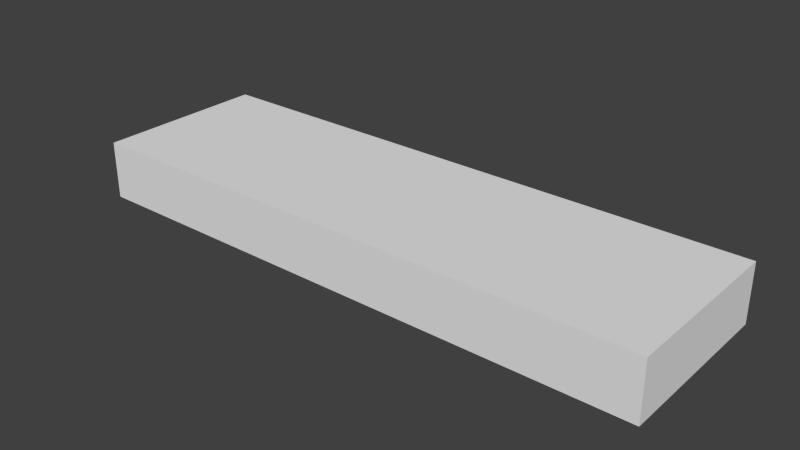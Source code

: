 # Source: platform.blend  (saved by Blender 2.64.0; exported with 4.5.12 LTS)
import bpy
from mathutils import Matrix  # noqa: F401  (used for matrix-valued properties, if any)

bpy.ops.wm.read_factory_settings(use_empty=True)
scene = bpy.context.scene
scene.name = 'Scene'

# ---- collections
col_collection_1 = bpy.data.collections.new('Collection 1'); scene.collection.children.link(col_collection_1)

# ---- materials (node trees are filled in below, after node groups)
mat_material = bpy.data.materials.new('Material')
mat_material.alpha_threshold = 0.0
mat_material.use_transparent_shadow = False
mat_material.roughness = 0.5
mat_material.line_color = (0.0, 0.0, 0.0, 1.0)

# ---- material node trees

# ---- world
world_world = bpy.data.worlds.new('World'); scene.world = world_world
world_world.color = (0.05088, 0.05088, 0.05088)
world_world.use_sun_shadow = False
world_world.sun_shadow_jitter_overblur = 0.0
world_world.cycles.sampling_method = 'MANUAL'
world_world.cycles.sample_map_resolution = 256

# ---- meshes
me_cube = bpy.data.meshes.new('Cube')
me_cube.from_pydata([(1.0, 1.0, -1.0), (1.0, -1.0, -1.0), (-1.0, -1.0, -1.0), (-1.0, 1.0, -1.0), (1.0, 1.0, 1.0), (1.0, -1.0, 1.0), (-1.0, -1.0, 1.0), (-1.0, 1.0, 1.0), (1.0, 1.0, 0.7472), (1.0, -1.0, 0.7472), (-1.0, -1.0, 0.7472), (-1.0, 1.0, 0.7472), (-1.0, 1.0, -0.7795), (-1.0, -1.0, -0.7795), (1.0, -1.0, -0.7795), (1.0, 1.0, -0.7795), (1.0, -0.9006, -1.0), (-1.0, -0.9006, -1.0), (1.0, -0.9006, 1.0), (-1.0, -0.9006, 1.0), (1.0, -0.9006, 0.7472), (-1.0, -0.9006, 0.7472), (-1.0, -0.9006, -0.7795), (1.0, -0.9006, -0.7795), (-1.0, 0.9005, -0.7795), (-1.0, 0.9005, 0.7472), (-1.0, 0.9005, 1.0), (-1.0, 0.9005, -1.0), (1.0, 0.9005, -0.7795), (1.0, 0.9005, 0.7472), (1.0, 0.9005, 1.0), (1.0, 0.9005, -1.0), (0.9725, 1.0, 0.7472), (0.9725, 1.0, -0.7795), (0.9725, 0.9005, 1.0), (0.9725, 1.0, -1.0), (-0.9735, -1.0, 0.7472), (-0.9735, 1.0, 0.7472), (-0.9735, 1.0, -0.7795), (-0.9735, -1.0, -0.7795), (-0.9735, -0.9006, -1.0), (-0.9735, -0.9006, 1.0), (-0.9735, 0.9005, 1.0), (-0.9735, 0.9005, -1.0), (-0.9735, 1.0, -1.0), (-0.9735, -1.0, -1.0), (-0.9735, 1.0, 1.0), (-0.9735, -1.0, 1.0), (0.9725, -1.0, 1.0), (0.9725, -1.0, -1.0), (0.9725, 1.0, 1.0), (0.9725, -0.9006, 1.0), (0.9725, -0.9006, -1.0), (0.9725, 0.9005, -1.0), (0.9725, -1.0, 0.7472), (0.9725, -1.0, -0.7795)], [], [(43, 27, 3), (26, 42, 7), (20, 14, 23), (45, 49, 55), (27, 17, 22), (12, 44, 3), (23, 14, 1), (39, 45, 55), (24, 27, 22), (38, 44, 12), (45, 39, 2), (16, 23, 1), (27, 24, 3), (27, 43, 40), (42, 26, 19), (16, 28, 23), (24, 12, 3), (28, 29, 20), (25, 12, 24), (16, 31, 28), (12, 25, 11), (25, 24, 22), (26, 11, 25), (21, 25, 22), (50, 32, 46), (42, 19, 41), (28, 8, 29), (17, 27, 40), (29, 8, 4), (33, 32, 15), (53, 52, 43), (30, 29, 4), (40, 45, 2), (11, 26, 7), (41, 19, 6), (39, 13, 2), (15, 32, 8), (41, 6, 47), (36, 13, 39), (2, 17, 40), (54, 36, 39), (52, 40, 43), (13, 36, 10), (47, 10, 36), (52, 31, 16), (18, 34, 51), (10, 47, 6), (18, 51, 5), (1, 49, 52), (51, 48, 5), (52, 16, 1), (54, 39, 55), (51, 42, 41), (51, 34, 42), (28, 20, 23), (32, 33, 38), (32, 38, 37), (46, 32, 37), (37, 38, 11), (11, 38, 12), (33, 44, 38), (33, 35, 44), (8, 50, 4), (32, 50, 8), (33, 15, 0), (35, 33, 0), (46, 37, 7), (37, 11, 7), (28, 15, 8), (15, 28, 31), (15, 31, 0), (14, 20, 9), (9, 20, 5), (20, 18, 5), (20, 30, 18), (29, 30, 20), (55, 49, 1), (14, 55, 1), (14, 54, 55), (54, 14, 9), (54, 9, 5), (48, 54, 5), (54, 48, 36), (36, 48, 47), (22, 17, 2), (13, 22, 2), (13, 21, 22), (21, 13, 10), (21, 10, 6), (19, 21, 6), (19, 25, 21), (25, 19, 26), (44, 43, 3), (44, 53, 43), (35, 53, 44), (49, 45, 40), (49, 40, 52), (31, 52, 53), (31, 53, 0), (53, 35, 0), (42, 46, 7), (42, 50, 46), (50, 42, 34), (47, 51, 41), (48, 51, 47), (30, 34, 18), (34, 30, 4), (4, 50, 34)])
_uv = me_cube.uv_layers.new(name='UVMap')
_uv.uv.foreach_set('vector', [0.05127, 0.581, 0.04753, 0.581, 0.04749, 0.5669, 0.5194, 0.581, 0.5157, 0.581, 0.5195, 0.5669, 0.2983, 0.2477, 0.2836, 0.03202, 0.2976, 0.03198, 0.5632, 0.5661, 0.2882, 0.5669, 0.2881, 0.5358, 0.2826, 0.01405, 0.2834, 0.2686, 0.2523, 0.2687, 0.2523, 0.5662, 0.2835, 0.5623, 0.2835, 0.5661, 0.2976, 0.03198, 0.2836, 0.03202, 0.2835, 0.0008669, 0.5631, 0.5349, 0.5632, 0.5661, 0.2881, 0.5358, 0.2515, 0.01415, 0.2826, 0.01405, 0.2523, 0.2687, 0.2523, 0.5624, 0.2835, 0.5623, 0.2523, 0.5662, 0.5632, 0.5661, 0.5631, 0.5349, 0.5669, 0.5661, 0.2975, 0.0008239, 0.2976, 0.03198, 0.2835, 0.0008669, 0.2826, 0.01405, 0.2515, 0.01415, 0.2826, 0.0, 0.04753, 0.581, 0.05127, 0.581, 0.05205, 0.8355, 0.5157, 0.581, 0.5194, 0.581, 0.5187, 0.8355, 0.2975, 0.0008239, 0.5521, 0.0312, 0.2976, 0.03198, 0.2515, 0.01415, 0.2514, 9.555e-05, 0.2826, 0.0, 1.0, 0.8137, 0.7843, 0.8144, 0.7835, 0.5599, 0.03576, 0.01481, 0.2514, 9.555e-05, 0.2515, 0.01415, 0.2975, 0.0008239, 0.552, 4.315e-05, 0.5521, 0.0312, 0.2514, 9.555e-05, 0.03576, 0.01481, 0.03572, 0.0007575, 0.06696, 0.5676, 0.2827, 0.5669, 0.2835, 0.8214, 4.312e-05, 0.01492, 0.03572, 0.0007575, 0.03576, 0.01481, 0.06774, 0.8221, 0.06696, 0.5676, 0.2835, 0.8214, 1.208e-05, 0.2882, 0.03573, 0.2881, 0.0008556, 0.5632, 0.5157, 0.581, 0.5187, 0.8355, 0.5149, 0.8355, 0.5521, 0.0312, 0.5668, 0.2469, 0.5528, 0.2469, 0.04831, 0.8355, 0.04753, 0.581, 0.05205, 0.8355, 0.5528, 0.2469, 0.5668, 0.2469, 0.5669, 0.2826, 0.2515, 0.2874, 0.03573, 0.2881, 0.2514, 0.2836, 0.5669, 0.2842, 0.8214, 0.2835, 0.5678, 0.5592, 0.5529, 0.2826, 0.5528, 0.2469, 0.5669, 0.2826, 0.5, 0.8457, 0.5141, 0.8458, 0.5141, 0.8495, 0.03572, 0.0007575, 4.312e-05, 0.01492, 0.0, 0.000867, 0.5149, 0.8355, 0.5187, 0.8355, 0.5186, 0.8495, 0.5631, 0.5349, 0.5668, 0.5349, 0.5669, 0.5661, 0.2514, 0.2836, 0.03573, 0.2881, 0.03572, 0.2842, 0.5669, 0.8457, 0.5529, 0.8495, 0.5529, 0.8458, 0.5624, 0.3192, 0.5668, 0.5349, 0.5631, 0.5349, 0.04836, 0.8495, 0.04831, 0.8355, 0.05205, 0.8355, 0.2843, 0.8426, 0.2835, 0.5676, 0.4992, 0.5669, 0.8214, 0.2835, 0.8223, 0.5584, 0.5678, 0.5592, 0.5668, 0.5349, 0.5624, 0.3192, 0.5662, 0.3192, 0.5623, 0.2835, 0.5662, 0.3192, 0.5624, 0.3192, 0.838, 0.2694, 0.8411, 0.01492, 0.8419, 0.2694, 0.8419, 0.2694, 0.8466, 0.01493, 0.8458, 0.2694, 0.5662, 0.3192, 0.5623, 0.2835, 0.5661, 0.2835, 0.8419, 0.2694, 0.8458, 0.2694, 0.8419, 0.2835, 0.5149, 0.5669, 0.5149, 0.5708, 0.5009, 0.5708, 0.5661, 0.5708, 0.552, 0.5708, 0.552, 0.5669, 0.838, 0.2694, 0.8419, 0.2694, 0.8419, 0.2835, 0.2843, 0.8426, 0.4992, 0.5669, 0.5, 0.8419, 0.5678, 0.007711, 0.8214, 0.2835, 0.5669, 0.2827, 0.5678, 0.007711, 0.8223, 0.008492, 0.8214, 0.2835, 1.0, 0.8137, 0.7835, 0.5599, 0.9992, 0.5592, 0.5669, 0.5599, 0.7827, 0.5592, 0.7835, 0.8342, 0.5669, 0.5599, 0.7835, 0.8342, 0.5678, 0.8349, 0.0008556, 0.5632, 0.03573, 0.2881, 0.03658, 0.5631, 0.03658, 0.5631, 0.2523, 0.5624, 0.03659, 0.5668, 0.03659, 0.5668, 0.2523, 0.5624, 0.2523, 0.5662, 0.2515, 0.2874, 0.2835, 0.5623, 0.2523, 0.5624, 0.2515, 0.2874, 0.2826, 0.2873, 0.2835, 0.5623, 0.03572, 0.2842, 1.208e-05, 0.2882, 1.788e-07, 0.2843, 0.03573, 0.2881, 1.208e-05, 0.2882, 0.03572, 0.2842, 0.2515, 0.2874, 0.2514, 0.2836, 0.2826, 0.2835, 0.2826, 0.2873, 0.2515, 0.2874, 0.2826, 0.2835, 0.0008556, 0.5632, 0.03658, 0.5631, 0.0008671, 0.5669, 0.03658, 0.5631, 0.03659, 0.5668, 0.0008671, 0.5669, 0.5521, 0.0312, 0.5662, 0.03115, 0.5668, 0.2469, 0.5662, 0.03115, 0.5521, 0.0312, 0.552, 4.315e-05, 0.5662, 0.03115, 0.552, 4.315e-05, 0.5661, 0.0, 0.2836, 0.03202, 0.2983, 0.2477, 0.2842, 0.2477, 0.2842, 0.2477, 0.2983, 0.2477, 0.2843, 0.2835, 0.2983, 0.2477, 0.2984, 0.2834, 0.2843, 0.2835, 0.2983, 0.2477, 0.5529, 0.2826, 0.2984, 0.2834, 0.5528, 0.2469, 0.5529, 0.2826, 0.2983, 0.2477, 0.2881, 0.5358, 0.2882, 0.5669, 0.2843, 0.5669, 0.2842, 0.5358, 0.2881, 0.5358, 0.2843, 0.5669, 0.2842, 0.5358, 0.2875, 0.32, 0.2881, 0.5358, 0.2875, 0.32, 0.2842, 0.5358, 0.2836, 0.3201, 0.2875, 0.32, 0.2836, 0.3201, 0.2835, 0.2843, 0.2873, 0.2843, 0.2875, 0.32, 0.2835, 0.2843, 0.2875, 0.32, 0.2873, 0.2843, 0.5624, 0.3192, 0.5624, 0.3192, 0.2873, 0.2843, 0.5623, 0.2835, 0.2523, 0.2687, 0.2834, 0.2686, 0.2835, 0.2826, 0.2523, 0.2827, 0.2523, 0.2687, 0.2835, 0.2826, 0.2523, 0.2827, 0.03654, 0.2693, 0.2523, 0.2687, 0.03654, 0.2693, 0.2523, 0.2827, 0.03659, 0.2834, 0.03654, 0.2693, 0.03659, 0.2834, 0.000867, 0.2835, 0.0008239, 0.2694, 0.03654, 0.2693, 0.000867, 0.2835, 0.0008239, 0.2694, 0.03576, 0.01481, 0.03654, 0.2693, 0.03576, 0.01481, 0.0008239, 0.2694, 4.312e-05, 0.01492, 0.8231, 0.2797, 0.8372, 0.2797, 0.8231, 0.2835, 0.8231, 0.2797, 0.8363, 0.004708, 0.8372, 0.2797, 0.8223, 0.004751, 0.8363, 0.004708, 0.8231, 0.2797, 0.5149, 0.5708, 0.5141, 0.8458, 0.5, 0.8457, 0.5149, 0.5708, 0.5, 0.8457, 0.5009, 0.5708, 0.8411, 0.01492, 0.838, 0.2694, 0.8372, 0.01493, 0.8411, 0.01492, 0.8372, 0.01493, 0.841, 0.0008669, 0.8363, 0.004708, 0.8223, 0.004751, 0.8223, 0.0008669, 0.05205, 0.8457, 0.06611, 0.8458, 0.06609, 0.8495, 0.05205, 0.8457, 0.06695, 0.5708, 0.06611, 0.8458, 0.06695, 0.5708, 0.05205, 0.8457, 0.0529, 0.5708, 0.5529, 0.8458, 0.5661, 0.5708, 0.5669, 0.8457, 0.552, 0.5708, 0.5661, 0.5708, 0.5529, 0.8458, 0.8427, 0.01492, 0.8466, 0.01493, 0.8419, 0.2694, 0.8466, 0.01493, 0.8427, 0.01492, 0.8428, 0.0008669, 0.06696, 0.5669, 0.06695, 0.5708, 0.0529, 0.5708])
me_cube.materials.append(mat_material)
me_cube.use_remesh_preserve_volume = False
me_cube.use_remesh_preserve_attributes = False
me_cube.use_mirror_vertex_groups = False
me_cube.update()

# ---- objects
ob_cube = bpy.data.objects.new('Cube', me_cube)

# ---- transforms, parenting, visibility, modifiers, constraints
ob_cube.location = (0.0, 0.0, 0.0)
ob_cube.scale = (4.0, 1.2, 0.4)
ob_cube.lock_rotations_4d = False
ob_cube.empty_display_type = 'ARROWS'
ob_cube.lineart.crease_threshold = 0.0

# ---- collection membership
col_collection_1.objects.link(ob_cube)

# ---- scene / render settings (as saved in the file)
scene.frame_start = 1; scene.frame_end = 250; scene.frame_set(1)
scene.render.engine = 'BLENDER_EEVEE_NEXT'
scene.render.image_settings.color_mode = 'RGB'
scene.render.image_settings.compression = 90
scene.render.resolution_percentage = 50
scene.render.dither_intensity = 0.0
scene.render.bake_margin = 2
scene.render.bake_bias = 0.0
scene.cycles.use_denoising = False
scene.cycles.samples = 10
scene.cycles.sampling_pattern = 'TABULATED_SOBOL'
scene.cycles.light_sampling_threshold = 0.0
scene.cycles.use_adaptive_sampling = False
scene.cycles.use_light_tree = False
scene.cycles.blur_glossy = 0.0
scene.cycles.volume_bounces = 1
scene.cycles.pixel_filter_type = 'GAUSSIAN'
scene.cycles.sample_clamp_indirect = 0.0
scene.view_settings.view_transform = 'Standard'
bpy.context.view_layer.update()

# ---- added for rendering (the .blend has no active camera and no usable light): camera, sun
cam_auto = bpy.data.cameras.new('AutoCamera')
cam_auto.lens = 50.0
cam_auto.sensor_width = 36.0
cam_auto.clip_end = 1000.0
ob_auto_camera = bpy.data.objects.new('AutoCamera', cam_auto)
scene.collection.objects.link(ob_auto_camera)
ob_auto_camera.location = (7.76307, -9.31569, 6.21046)
ob_auto_camera.rotation_euler = (1.09748, -7.21219e-08, 0.694738)
scene.camera = ob_auto_camera
light_auto_sun = bpy.data.lights.new('AutoSun', 'SUN')
light_auto_sun.energy = 3.0
light_auto_sun.angle = 0.0523599
ob_auto_sun = bpy.data.objects.new('AutoSun', light_auto_sun)
scene.collection.objects.link(ob_auto_sun)
ob_auto_sun.rotation_euler = (0.872665, 0.174533, 0.523599)
bpy.context.view_layer.update()
